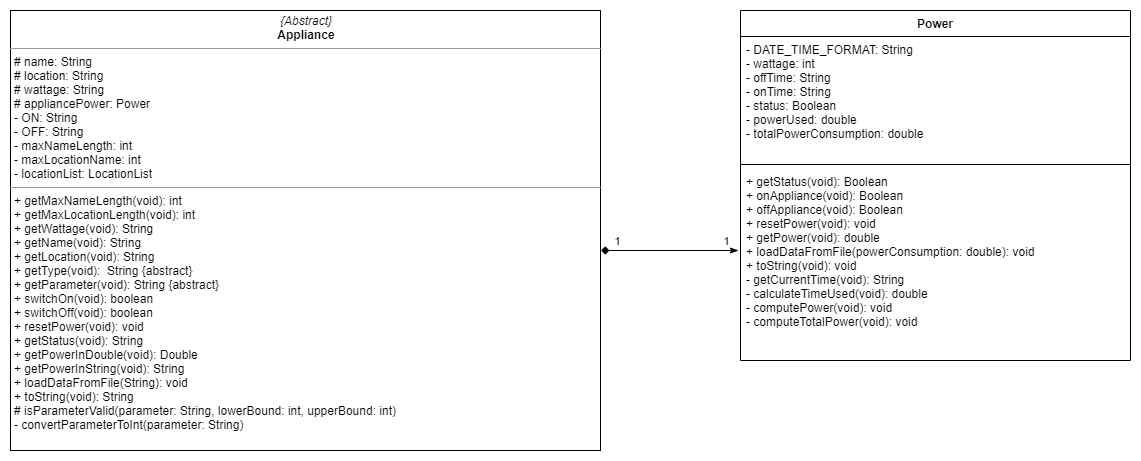

The diagram above was exported from draw.io. Its source (the exported page's mxGraphModel, read from the mxfile embedded in the PNG):
<mxGraphModel dx="1704" dy="2018" grid="1" gridSize="10" guides="1" tooltips="1" connect="1" arrows="1" fold="1" page="1" pageScale="1" pageWidth="827" pageHeight="1169" math="0" shadow="0">
  <root>
    <mxCell id="0" />
    <mxCell id="1" parent="0" />
    <mxCell id="2" style="edgeStyle=none;rounded=0;orthogonalLoop=1;jettySize=auto;html=1;startArrow=classicThin;startFill=1;endArrow=diamond;endFill=1;" edge="1" parent="1">
      <mxGeometry relative="1" as="geometry">
        <mxPoint x="790.5882352941176" y="250" as="targetPoint" />
        <mxPoint x="928" y="250" as="sourcePoint" />
      </mxGeometry>
    </mxCell>
    <mxCell id="3" value="1" style="edgeLabel;html=1;align=center;verticalAlign=middle;resizable=0;points=[];" connectable="0" vertex="1" parent="2">
      <mxGeometry x="0.7774" relative="1" as="geometry">
        <mxPoint y="-10" as="offset" />
      </mxGeometry>
    </mxCell>
    <mxCell id="4" value="1" style="edgeLabel;html=1;align=center;verticalAlign=middle;resizable=0;points=[];" connectable="0" vertex="1" parent="2">
      <mxGeometry x="-0.8151" y="-2" relative="1" as="geometry">
        <mxPoint y="-8" as="offset" />
      </mxGeometry>
    </mxCell>
    <mxCell id="5" value="&lt;p style=&quot;margin: 0px ; margin-top: 4px ; text-align: center&quot;&gt;&lt;i&gt;{Abstract}&lt;/i&gt;&lt;br&gt;&lt;b&gt;Appliance&lt;/b&gt;&lt;/p&gt;&lt;hr size=&quot;1&quot;&gt;&lt;p style=&quot;margin: 0px ; margin-left: 4px&quot;&gt;# name: String&lt;br&gt;# location: String&lt;/p&gt;&lt;p style=&quot;margin: 0px ; margin-left: 4px&quot;&gt;# wattage: String&amp;nbsp;&lt;/p&gt;&lt;p style=&quot;margin: 0px ; margin-left: 4px&quot;&gt;# appliancePower: Power&lt;/p&gt;&lt;p style=&quot;margin: 0px ; margin-left: 4px&quot;&gt;- ON: String&amp;nbsp;&lt;/p&gt;&lt;p style=&quot;margin: 0px ; margin-left: 4px&quot;&gt;- OFF: String&lt;/p&gt;&lt;p style=&quot;margin: 0px ; margin-left: 4px&quot;&gt;- maxNameLength: int&lt;/p&gt;&lt;p style=&quot;margin: 0px ; margin-left: 4px&quot;&gt;- maxLocationName: int&amp;nbsp;&lt;/p&gt;&lt;p style=&quot;margin: 0px ; margin-left: 4px&quot;&gt;- locationList: LocationList&lt;/p&gt;&lt;hr size=&quot;1&quot;&gt;&lt;p style=&quot;margin: 0px ; margin-left: 4px&quot;&gt;+ getMaxNameLength(void): int&lt;/p&gt;&lt;p style=&quot;margin: 0px ; margin-left: 4px&quot;&gt;+ getMaxLocationLength(void): int&lt;/p&gt;&lt;p style=&quot;margin: 0px ; margin-left: 4px&quot;&gt;+ getWattage(void): String&lt;/p&gt;&lt;p style=&quot;margin: 0px ; margin-left: 4px&quot;&gt;+ getName(void): String&lt;/p&gt;&lt;p style=&quot;margin: 0px ; margin-left: 4px&quot;&gt;+ getLocation(void): String&lt;/p&gt;&lt;p style=&quot;margin: 0px ; margin-left: 4px&quot;&gt;+ getType(void): &amp;nbsp;String {abstract}&lt;/p&gt;&lt;p style=&quot;margin: 0px ; margin-left: 4px&quot;&gt;+ getParameter(void): String {abstract}&lt;/p&gt;&lt;p style=&quot;margin: 0px ; margin-left: 4px&quot;&gt;+ switchOn(void): boolean&amp;nbsp;&lt;/p&gt;&lt;p style=&quot;margin: 0px ; margin-left: 4px&quot;&gt;+ switchOff(void): boolean&amp;nbsp;&lt;br&gt;&lt;/p&gt;&lt;p style=&quot;margin: 0px ; margin-left: 4px&quot;&gt;+ resetPower(void): void&lt;/p&gt;&lt;p style=&quot;margin: 0px ; margin-left: 4px&quot;&gt;+ getStatus(void): String&lt;/p&gt;&lt;p style=&quot;margin: 0px ; margin-left: 4px&quot;&gt;+ getPowerInDouble(void): Double&lt;/p&gt;&lt;p style=&quot;margin: 0px ; margin-left: 4px&quot;&gt;+ getPowerInString(void): String&lt;/p&gt;&lt;p style=&quot;margin: 0px ; margin-left: 4px&quot;&gt;+ loadDataFromFile(String): void&amp;nbsp;&lt;/p&gt;&lt;p style=&quot;margin: 0px ; margin-left: 4px&quot;&gt;+ toString(void): String&amp;nbsp;&lt;/p&gt;&lt;p style=&quot;margin: 0px ; margin-left: 4px&quot;&gt;# isParameterValid(parameter: String, lowerBound: int, upperBound: int)&lt;/p&gt;&lt;p style=&quot;margin: 0px ; margin-left: 4px&quot;&gt;- convertParameterToInt(parameter: String)&lt;/p&gt;&lt;p style=&quot;margin: 0px ; margin-left: 4px&quot;&gt;&lt;br&gt;&lt;/p&gt;&lt;p style=&quot;margin: 0px ; margin-left: 4px&quot;&gt;&lt;br&gt;&lt;/p&gt;" style="verticalAlign=top;align=left;overflow=fill;fontSize=12;fontFamily=Helvetica;html=1;" vertex="1" parent="1">
      <mxGeometry x="200" y="10" width="590" height="440" as="geometry" />
    </mxCell>
    <mxCell id="6" value="Power" style="swimlane;fontStyle=1;align=center;verticalAlign=top;childLayout=stackLayout;horizontal=1;startSize=26;horizontalStack=0;resizeParent=1;resizeParentMax=0;resizeLast=0;collapsible=1;marginBottom=0;" vertex="1" parent="1">
      <mxGeometry x="930" y="10" width="390" height="350" as="geometry" />
    </mxCell>
    <mxCell id="7" value="- DATE_TIME_FORMAT: String&#10;- wattage: int&#10;- offTime: String&#10;- onTime: String&#10;- status: Boolean&#10;- powerUsed: double&#10;- totalPowerConsumption: double&#10;" style="text;strokeColor=none;fillColor=none;align=left;verticalAlign=top;spacingLeft=4;spacingRight=4;overflow=hidden;rotatable=0;points=[[0,0.5],[1,0.5]];portConstraint=eastwest;" vertex="1" parent="6">
      <mxGeometry y="26" width="390" height="124" as="geometry" />
    </mxCell>
    <mxCell id="8" value="" style="line;strokeWidth=1;fillColor=none;align=left;verticalAlign=middle;spacingTop=-1;spacingLeft=3;spacingRight=3;rotatable=0;labelPosition=right;points=[];portConstraint=eastwest;" vertex="1" parent="6">
      <mxGeometry y="150" width="390" height="8" as="geometry" />
    </mxCell>
    <mxCell id="9" value="+ getStatus(void): Boolean&#10;+ onAppliance(void): Boolean &#10;+ offAppliance(void): Boolean &#10;+ resetPower(void): void&#10;+ getPower(void): double&#10;+ loadDataFromFile(powerConsumption: double): void&#10;+ toString(void): void&#10;- getCurrentTime(void): String &#10;- calculateTimeUsed(void): double &#10;- computePower(void): void &#10;- computeTotalPower(void): void&#10;" style="text;strokeColor=none;fillColor=none;align=left;verticalAlign=top;spacingLeft=4;spacingRight=4;overflow=hidden;rotatable=0;points=[[0,0.5],[1,0.5]];portConstraint=eastwest;" vertex="1" parent="6">
      <mxGeometry y="158" width="390" height="192" as="geometry" />
    </mxCell>
  </root>
</mxGraphModel>